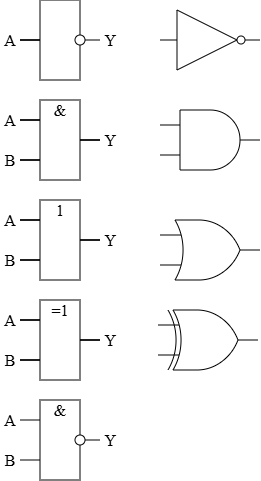

The diagram above was exported from draw.io. Its source (the exported page's mxGraphModel, read from the mxfile embedded in the PNG):
<mxGraphModel dx="679" dy="400" grid="1" gridSize="5" guides="1" tooltips="1" connect="1" arrows="1" fold="1" page="1" pageScale="1" pageWidth="850" pageHeight="1100" background="#ffffff" math="0" shadow="0">
  <root>
    <mxCell id="0" />
    <mxCell id="1" parent="0" />
    <mxCell id="NA1i0k8mRhZyeR9P3ZDE-18" connectable="0" parent="1" style="group" value="" vertex="1">
      <mxGeometry height="80" width="120" x="40" y="440" as="geometry" />
    </mxCell>
    <mxCell id="NA1i0k8mRhZyeR9P3ZDE-9" parent="NA1i0k8mRhZyeR9P3ZDE-18" style="text;html=1;whiteSpace=wrap;strokeColor=none;fillColor=none;align=center;verticalAlign=middle;rounded=0;fontFamily=Times New Roman;fontSize=16;" value="A" vertex="1">
      <mxGeometry height="20" width="20" y="10" as="geometry" />
    </mxCell>
    <mxCell id="NA1i0k8mRhZyeR9P3ZDE-10" parent="NA1i0k8mRhZyeR9P3ZDE-18" style="text;html=1;whiteSpace=wrap;strokeColor=none;fillColor=none;align=center;verticalAlign=middle;rounded=0;fontFamily=Times New Roman;fontSize=16;" value="B" vertex="1">
      <mxGeometry height="20" width="20" y="50" as="geometry" />
    </mxCell>
    <mxCell id="NA1i0k8mRhZyeR9P3ZDE-7" edge="1" parent="NA1i0k8mRhZyeR9P3ZDE-18" source="NA1i0k8mRhZyeR9P3ZDE-2" style="edgeStyle=orthogonalEdgeStyle;rounded=0;orthogonalLoop=1;jettySize=auto;html=1;exitX=0;exitY=0.25;exitDx=0;exitDy=0;endArrow=none;endFill=0;fontFamily=Times New Roman;">
      <mxGeometry relative="1" as="geometry">
        <mxPoint x="20" y="20.103448275862092" as="targetPoint" />
      </mxGeometry>
    </mxCell>
    <mxCell id="NA1i0k8mRhZyeR9P3ZDE-8" edge="1" parent="NA1i0k8mRhZyeR9P3ZDE-18" source="NA1i0k8mRhZyeR9P3ZDE-2" style="edgeStyle=orthogonalEdgeStyle;rounded=0;orthogonalLoop=1;jettySize=auto;html=1;exitX=0;exitY=0.75;exitDx=0;exitDy=0;endArrow=none;endFill=0;fontFamily=Times New Roman;">
      <mxGeometry relative="1" as="geometry">
        <mxPoint x="20" y="60.10344827586209" as="targetPoint" />
      </mxGeometry>
    </mxCell>
    <mxCell id="NA1i0k8mRhZyeR9P3ZDE-2" parent="NA1i0k8mRhZyeR9P3ZDE-18" style="rounded=0;whiteSpace=wrap;html=1;fontFamily=Times New Roman;" value="" vertex="1">
      <mxGeometry height="80" width="40" x="40" as="geometry" />
    </mxCell>
    <mxCell id="NA1i0k8mRhZyeR9P3ZDE-5" edge="1" parent="NA1i0k8mRhZyeR9P3ZDE-18" source="NA1i0k8mRhZyeR9P3ZDE-3" style="edgeStyle=orthogonalEdgeStyle;rounded=0;orthogonalLoop=1;jettySize=auto;html=1;exitX=0.5;exitY=0;exitDx=0;exitDy=0;endArrow=none;endFill=0;fontFamily=Times New Roman;">
      <mxGeometry relative="1" as="geometry">
        <mxPoint x="100" y="40.10344827586209" as="targetPoint" />
      </mxGeometry>
    </mxCell>
    <mxCell id="NA1i0k8mRhZyeR9P3ZDE-3" parent="NA1i0k8mRhZyeR9P3ZDE-18" style="ellipse;whiteSpace=wrap;html=1;aspect=fixed;direction=south;fontFamily=Times New Roman;" value="" vertex="1">
      <mxGeometry height="10" width="10" x="75" y="35" as="geometry" />
    </mxCell>
    <mxCell id="NA1i0k8mRhZyeR9P3ZDE-6" parent="NA1i0k8mRhZyeR9P3ZDE-18" style="text;html=1;whiteSpace=wrap;strokeColor=none;fillColor=none;align=center;verticalAlign=middle;rounded=0;fontFamily=Times New Roman;fontSize=16;" value="Y" vertex="1">
      <mxGeometry height="20" width="20" x="100" y="30" as="geometry" />
    </mxCell>
    <mxCell id="NA1i0k8mRhZyeR9P3ZDE-12" parent="NA1i0k8mRhZyeR9P3ZDE-18" style="text;html=1;whiteSpace=wrap;strokeColor=none;fillColor=none;align=center;verticalAlign=middle;rounded=0;fontFamily=Times New Roman;fontSize=16;" value="&amp;amp;" vertex="1">
      <mxGeometry height="20" width="20" x="50" as="geometry" />
    </mxCell>
    <mxCell id="NA1i0k8mRhZyeR9P3ZDE-41" edge="1" parent="1" source="NA1i0k8mRhZyeR9P3ZDE-21" style="edgeStyle=orthogonalEdgeStyle;rounded=0;orthogonalLoop=1;jettySize=auto;html=1;entryX=0;entryY=0.5;entryDx=0;entryDy=0;endArrow=none;endFill=0;" target="NA1i0k8mRhZyeR9P3ZDE-25">
      <mxGeometry relative="1" as="geometry" />
    </mxCell>
    <mxCell id="NA1i0k8mRhZyeR9P3ZDE-21" parent="1" style="text;html=1;whiteSpace=wrap;strokeColor=none;fillColor=none;align=center;verticalAlign=middle;rounded=0;fontFamily=Times New Roman;fontSize=16;" value="A" vertex="1">
      <mxGeometry height="20" width="20" x="40" y="70" as="geometry" />
    </mxCell>
    <mxCell id="NA1i0k8mRhZyeR9P3ZDE-25" parent="1" style="rounded=0;whiteSpace=wrap;html=1;fontFamily=Times New Roman;" value="" vertex="1">
      <mxGeometry height="80" width="40" x="80" y="40" as="geometry" />
    </mxCell>
    <mxCell id="NA1i0k8mRhZyeR9P3ZDE-26" edge="1" parent="1" source="NA1i0k8mRhZyeR9P3ZDE-27" style="edgeStyle=orthogonalEdgeStyle;rounded=0;orthogonalLoop=1;jettySize=auto;html=1;exitX=0.5;exitY=0;exitDx=0;exitDy=0;endArrow=none;endFill=0;fontFamily=Times New Roman;">
      <mxGeometry relative="1" as="geometry">
        <mxPoint x="140" y="80.10344827586209" as="targetPoint" />
      </mxGeometry>
    </mxCell>
    <mxCell id="NA1i0k8mRhZyeR9P3ZDE-27" parent="1" style="ellipse;whiteSpace=wrap;html=1;aspect=fixed;direction=south;fontFamily=Times New Roman;" value="" vertex="1">
      <mxGeometry height="10" width="10" x="115" y="75" as="geometry" />
    </mxCell>
    <mxCell id="NA1i0k8mRhZyeR9P3ZDE-28" parent="1" style="text;html=1;whiteSpace=wrap;strokeColor=none;fillColor=none;align=center;verticalAlign=middle;rounded=0;fontFamily=Times New Roman;fontSize=16;" value="Y" vertex="1">
      <mxGeometry height="20" width="20" x="140" y="70" as="geometry" />
    </mxCell>
    <mxCell id="NA1i0k8mRhZyeR9P3ZDE-45" connectable="0" parent="1" style="group" value="" vertex="1">
      <mxGeometry height="80" width="120" x="40" y="140" as="geometry" />
    </mxCell>
    <mxCell id="NA1i0k8mRhZyeR9P3ZDE-42" edge="1" parent="NA1i0k8mRhZyeR9P3ZDE-45" source="NA1i0k8mRhZyeR9P3ZDE-31" style="edgeStyle=orthogonalEdgeStyle;rounded=0;orthogonalLoop=1;jettySize=auto;html=1;entryX=0;entryY=0.25;entryDx=0;entryDy=0;endArrow=none;endFill=0;" target="NA1i0k8mRhZyeR9P3ZDE-35">
      <mxGeometry relative="1" as="geometry" />
    </mxCell>
    <mxCell id="NA1i0k8mRhZyeR9P3ZDE-31" parent="NA1i0k8mRhZyeR9P3ZDE-45" style="text;html=1;whiteSpace=wrap;strokeColor=none;fillColor=none;align=center;verticalAlign=middle;rounded=0;fontFamily=Times New Roman;fontSize=16;" value="A" vertex="1">
      <mxGeometry height="20" width="20" y="10" as="geometry" />
    </mxCell>
    <mxCell id="NA1i0k8mRhZyeR9P3ZDE-43" edge="1" parent="NA1i0k8mRhZyeR9P3ZDE-45" source="NA1i0k8mRhZyeR9P3ZDE-32" style="edgeStyle=orthogonalEdgeStyle;rounded=0;orthogonalLoop=1;jettySize=auto;html=1;entryX=0;entryY=0.75;entryDx=0;entryDy=0;endArrow=none;endFill=0;" target="NA1i0k8mRhZyeR9P3ZDE-35">
      <mxGeometry relative="1" as="geometry" />
    </mxCell>
    <mxCell id="NA1i0k8mRhZyeR9P3ZDE-32" parent="NA1i0k8mRhZyeR9P3ZDE-45" style="text;html=1;whiteSpace=wrap;strokeColor=none;fillColor=none;align=center;verticalAlign=middle;rounded=0;fontFamily=Times New Roman;fontSize=16;" value="B" vertex="1">
      <mxGeometry height="20" width="20" y="50" as="geometry" />
    </mxCell>
    <mxCell id="NA1i0k8mRhZyeR9P3ZDE-35" parent="NA1i0k8mRhZyeR9P3ZDE-45" style="rounded=0;whiteSpace=wrap;html=1;fontFamily=Times New Roman;" value="" vertex="1">
      <mxGeometry height="80" width="40" x="40" as="geometry" />
    </mxCell>
    <mxCell id="NA1i0k8mRhZyeR9P3ZDE-44" edge="1" parent="NA1i0k8mRhZyeR9P3ZDE-45" source="NA1i0k8mRhZyeR9P3ZDE-38" style="edgeStyle=orthogonalEdgeStyle;rounded=0;orthogonalLoop=1;jettySize=auto;html=1;entryX=1;entryY=0.5;entryDx=0;entryDy=0;endArrow=none;endFill=0;" target="NA1i0k8mRhZyeR9P3ZDE-35">
      <mxGeometry relative="1" as="geometry" />
    </mxCell>
    <mxCell id="NA1i0k8mRhZyeR9P3ZDE-38" parent="NA1i0k8mRhZyeR9P3ZDE-45" style="text;html=1;whiteSpace=wrap;strokeColor=none;fillColor=none;align=center;verticalAlign=middle;rounded=0;fontFamily=Times New Roman;fontSize=16;" value="Y" vertex="1">
      <mxGeometry height="20" width="20" x="100" y="30" as="geometry" />
    </mxCell>
    <mxCell id="NA1i0k8mRhZyeR9P3ZDE-39" parent="NA1i0k8mRhZyeR9P3ZDE-45" style="text;html=1;whiteSpace=wrap;strokeColor=none;fillColor=none;align=center;verticalAlign=middle;rounded=0;fontFamily=Times New Roman;fontSize=16;" value="&amp;amp;" vertex="1">
      <mxGeometry height="20" width="20" x="50" as="geometry" />
    </mxCell>
    <mxCell id="NA1i0k8mRhZyeR9P3ZDE-47" connectable="0" parent="1" style="group" value="" vertex="1">
      <mxGeometry height="80" width="120" x="40" y="240" as="geometry" />
    </mxCell>
    <mxCell id="NA1i0k8mRhZyeR9P3ZDE-48" edge="1" parent="NA1i0k8mRhZyeR9P3ZDE-47" source="NA1i0k8mRhZyeR9P3ZDE-49" style="edgeStyle=orthogonalEdgeStyle;rounded=0;orthogonalLoop=1;jettySize=auto;html=1;entryX=0;entryY=0.25;entryDx=0;entryDy=0;endArrow=none;endFill=0;" target="NA1i0k8mRhZyeR9P3ZDE-52">
      <mxGeometry relative="1" as="geometry" />
    </mxCell>
    <mxCell id="NA1i0k8mRhZyeR9P3ZDE-49" parent="NA1i0k8mRhZyeR9P3ZDE-47" style="text;html=1;whiteSpace=wrap;strokeColor=none;fillColor=none;align=center;verticalAlign=middle;rounded=0;fontFamily=Times New Roman;fontSize=16;" value="A" vertex="1">
      <mxGeometry height="20" width="20" y="10" as="geometry" />
    </mxCell>
    <mxCell id="NA1i0k8mRhZyeR9P3ZDE-50" edge="1" parent="NA1i0k8mRhZyeR9P3ZDE-47" source="NA1i0k8mRhZyeR9P3ZDE-51" style="edgeStyle=orthogonalEdgeStyle;rounded=0;orthogonalLoop=1;jettySize=auto;html=1;entryX=0;entryY=0.75;entryDx=0;entryDy=0;endArrow=none;endFill=0;" target="NA1i0k8mRhZyeR9P3ZDE-52">
      <mxGeometry relative="1" as="geometry" />
    </mxCell>
    <mxCell id="NA1i0k8mRhZyeR9P3ZDE-51" parent="NA1i0k8mRhZyeR9P3ZDE-47" style="text;html=1;whiteSpace=wrap;strokeColor=none;fillColor=none;align=center;verticalAlign=middle;rounded=0;fontFamily=Times New Roman;fontSize=16;" value="B" vertex="1">
      <mxGeometry height="20" width="20" y="50" as="geometry" />
    </mxCell>
    <mxCell id="NA1i0k8mRhZyeR9P3ZDE-52" parent="NA1i0k8mRhZyeR9P3ZDE-47" style="rounded=0;whiteSpace=wrap;html=1;fontFamily=Times New Roman;" value="" vertex="1">
      <mxGeometry height="80" width="40" x="40" as="geometry" />
    </mxCell>
    <mxCell id="NA1i0k8mRhZyeR9P3ZDE-53" edge="1" parent="NA1i0k8mRhZyeR9P3ZDE-47" source="NA1i0k8mRhZyeR9P3ZDE-54" style="edgeStyle=orthogonalEdgeStyle;rounded=0;orthogonalLoop=1;jettySize=auto;html=1;entryX=1;entryY=0.5;entryDx=0;entryDy=0;endArrow=none;endFill=0;" target="NA1i0k8mRhZyeR9P3ZDE-52">
      <mxGeometry relative="1" as="geometry" />
    </mxCell>
    <mxCell id="NA1i0k8mRhZyeR9P3ZDE-54" parent="NA1i0k8mRhZyeR9P3ZDE-47" style="text;html=1;whiteSpace=wrap;strokeColor=none;fillColor=none;align=center;verticalAlign=middle;rounded=0;fontFamily=Times New Roman;fontSize=16;" value="Y" vertex="1">
      <mxGeometry height="20" width="20" x="100" y="30" as="geometry" />
    </mxCell>
    <mxCell id="NA1i0k8mRhZyeR9P3ZDE-55" parent="NA1i0k8mRhZyeR9P3ZDE-47" style="text;html=1;whiteSpace=wrap;strokeColor=none;fillColor=none;align=center;verticalAlign=middle;rounded=0;fontFamily=Times New Roman;fontSize=16;" value="1" vertex="1">
      <mxGeometry height="20" width="20" x="50" as="geometry" />
    </mxCell>
    <mxCell id="NA1i0k8mRhZyeR9P3ZDE-56" connectable="0" parent="1" style="group" value="" vertex="1">
      <mxGeometry height="80" width="120" x="40" y="340" as="geometry" />
    </mxCell>
    <mxCell id="NA1i0k8mRhZyeR9P3ZDE-57" edge="1" parent="NA1i0k8mRhZyeR9P3ZDE-56" source="NA1i0k8mRhZyeR9P3ZDE-58" style="edgeStyle=orthogonalEdgeStyle;rounded=0;orthogonalLoop=1;jettySize=auto;html=1;entryX=0;entryY=0.25;entryDx=0;entryDy=0;endArrow=none;endFill=0;" target="NA1i0k8mRhZyeR9P3ZDE-61">
      <mxGeometry relative="1" as="geometry" />
    </mxCell>
    <mxCell id="NA1i0k8mRhZyeR9P3ZDE-58" parent="NA1i0k8mRhZyeR9P3ZDE-56" style="text;html=1;whiteSpace=wrap;strokeColor=none;fillColor=none;align=center;verticalAlign=middle;rounded=0;fontFamily=Times New Roman;fontSize=16;" value="A" vertex="1">
      <mxGeometry height="20" width="20" y="10" as="geometry" />
    </mxCell>
    <mxCell id="NA1i0k8mRhZyeR9P3ZDE-59" edge="1" parent="NA1i0k8mRhZyeR9P3ZDE-56" source="NA1i0k8mRhZyeR9P3ZDE-60" style="edgeStyle=orthogonalEdgeStyle;rounded=0;orthogonalLoop=1;jettySize=auto;html=1;entryX=0;entryY=0.75;entryDx=0;entryDy=0;endArrow=none;endFill=0;" target="NA1i0k8mRhZyeR9P3ZDE-61">
      <mxGeometry relative="1" as="geometry" />
    </mxCell>
    <mxCell id="NA1i0k8mRhZyeR9P3ZDE-60" parent="NA1i0k8mRhZyeR9P3ZDE-56" style="text;html=1;whiteSpace=wrap;strokeColor=none;fillColor=none;align=center;verticalAlign=middle;rounded=0;fontFamily=Times New Roman;fontSize=16;" value="B" vertex="1">
      <mxGeometry height="20" width="20" y="50" as="geometry" />
    </mxCell>
    <mxCell id="NA1i0k8mRhZyeR9P3ZDE-61" parent="NA1i0k8mRhZyeR9P3ZDE-56" style="rounded=0;whiteSpace=wrap;html=1;fontFamily=Times New Roman;" value="" vertex="1">
      <mxGeometry height="80" width="40" x="40" as="geometry" />
    </mxCell>
    <mxCell id="NA1i0k8mRhZyeR9P3ZDE-62" edge="1" parent="NA1i0k8mRhZyeR9P3ZDE-56" source="NA1i0k8mRhZyeR9P3ZDE-63" style="edgeStyle=orthogonalEdgeStyle;rounded=0;orthogonalLoop=1;jettySize=auto;html=1;entryX=1;entryY=0.5;entryDx=0;entryDy=0;endArrow=none;endFill=0;" target="NA1i0k8mRhZyeR9P3ZDE-61">
      <mxGeometry relative="1" as="geometry" />
    </mxCell>
    <mxCell id="NA1i0k8mRhZyeR9P3ZDE-63" parent="NA1i0k8mRhZyeR9P3ZDE-56" style="text;html=1;whiteSpace=wrap;strokeColor=none;fillColor=none;align=center;verticalAlign=middle;rounded=0;fontFamily=Times New Roman;fontSize=16;" value="Y" vertex="1">
      <mxGeometry height="20" width="20" x="100" y="30" as="geometry" />
    </mxCell>
    <mxCell id="NA1i0k8mRhZyeR9P3ZDE-64" parent="NA1i0k8mRhZyeR9P3ZDE-56" style="text;html=1;whiteSpace=wrap;strokeColor=none;fillColor=none;align=center;verticalAlign=middle;rounded=0;fontFamily=Times New Roman;fontSize=16;" value="=1" vertex="1">
      <mxGeometry height="20" width="20" x="50" as="geometry" />
    </mxCell>
    <mxCell id="NA1i0k8mRhZyeR9P3ZDE-67" parent="1" style="verticalLabelPosition=bottom;shadow=0;dashed=0;align=center;html=1;verticalAlign=top;shape=mxgraph.electrical.logic_gates.inverter_2" value="" vertex="1">
      <mxGeometry height="60" width="100" x="200" y="50" as="geometry" />
    </mxCell>
    <mxCell id="NA1i0k8mRhZyeR9P3ZDE-68" parent="1" style="verticalLabelPosition=bottom;shadow=0;dashed=0;align=center;html=1;verticalAlign=top;shape=mxgraph.electrical.logic_gates.logic_gate;operation=and;" value="" vertex="1">
      <mxGeometry height="60" width="100" x="200" y="150" as="geometry" />
    </mxCell>
    <mxCell id="NA1i0k8mRhZyeR9P3ZDE-69" parent="1" style="verticalLabelPosition=bottom;shadow=0;dashed=0;align=center;html=1;verticalAlign=top;shape=mxgraph.electrical.logic_gates.logic_gate;operation=or;" value="" vertex="1">
      <mxGeometry height="60" width="100" x="200" y="260" as="geometry" />
    </mxCell>
    <mxCell id="NA1i0k8mRhZyeR9P3ZDE-70" parent="1" style="verticalLabelPosition=bottom;shadow=0;dashed=0;align=center;html=1;verticalAlign=top;shape=mxgraph.electrical.logic_gates.logic_gate;operation=xor;" value="" vertex="1">
      <mxGeometry height="60" width="100" x="198" y="350" as="geometry" />
    </mxCell>
  </root>
</mxGraphModel>